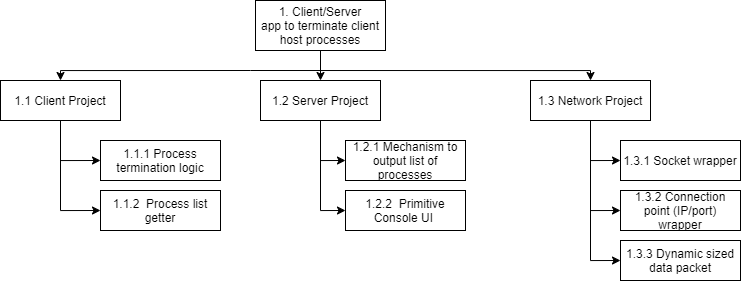

The diagram above was exported from draw.io. Its source (the exported page's mxGraphModel, read from the mxfile embedded in the PNG):
<mxGraphModel dx="768" dy="309" grid="1" gridSize="10" guides="1" tooltips="1" connect="1" arrows="1" fold="1" page="1" pageScale="1" pageWidth="850" pageHeight="1100" math="0" shadow="0">
  <root>
    <mxCell id="0" />
    <mxCell id="1" parent="0" />
    <mxCell id="ijX_AMpeX5xuu4qrpa5I-1" value="1. Client/Server&lt;br&gt;app to terminate client host processes" style="rounded=0;whiteSpace=wrap;html=1;" parent="1" vertex="1">
      <mxGeometry x="335" y="70" width="130" height="50" as="geometry" />
    </mxCell>
    <mxCell id="ijX_AMpeX5xuu4qrpa5I-2" value="1.1 Client Project" style="rounded=0;whiteSpace=wrap;html=1;" parent="1" vertex="1">
      <mxGeometry x="80" y="150" width="120" height="40" as="geometry" />
    </mxCell>
    <mxCell id="ijX_AMpeX5xuu4qrpa5I-6" value="1.3 Network Project" style="rounded=0;whiteSpace=wrap;html=1;" parent="1" vertex="1">
      <mxGeometry x="610" y="150" width="120" height="40" as="geometry" />
    </mxCell>
    <mxCell id="ijX_AMpeX5xuu4qrpa5I-7" value="1.2 Server Project" style="rounded=0;whiteSpace=wrap;html=1;" parent="1" vertex="1">
      <mxGeometry x="340" y="150" width="120" height="40" as="geometry" />
    </mxCell>
    <mxCell id="ijX_AMpeX5xuu4qrpa5I-8" value="1.1.1 Process termination logic" style="rounded=0;whiteSpace=wrap;html=1;" parent="1" vertex="1">
      <mxGeometry x="180" y="210" width="120" height="40" as="geometry" />
    </mxCell>
    <mxCell id="ijX_AMpeX5xuu4qrpa5I-9" value="1.1.2&amp;nbsp; Process list getter" style="rounded=0;whiteSpace=wrap;html=1;" parent="1" vertex="1">
      <mxGeometry x="180" y="260" width="120" height="40" as="geometry" />
    </mxCell>
    <mxCell id="ijX_AMpeX5xuu4qrpa5I-11" value="1.2.1 Mechanism to output list of processes" style="rounded=0;whiteSpace=wrap;html=1;align=center;" parent="1" vertex="1">
      <mxGeometry x="425" y="210" width="120" height="40" as="geometry" />
    </mxCell>
    <mxCell id="aZcyP6kMlW80k5lBhnMI-2" value="1.3.1 Socket wrapper" style="rounded=0;whiteSpace=wrap;html=1;" vertex="1" parent="1">
      <mxGeometry x="700" y="210" width="120" height="40" as="geometry" />
    </mxCell>
    <mxCell id="aZcyP6kMlW80k5lBhnMI-3" value="1.3.2 Connection point (IP/port) wrapper" style="rounded=0;whiteSpace=wrap;html=1;" vertex="1" parent="1">
      <mxGeometry x="700" y="260" width="120" height="40" as="geometry" />
    </mxCell>
    <mxCell id="aZcyP6kMlW80k5lBhnMI-4" value="1.3.3 Dynamic sized data packet" style="rounded=0;whiteSpace=wrap;html=1;" vertex="1" parent="1">
      <mxGeometry x="700" y="310" width="120" height="40" as="geometry" />
    </mxCell>
    <mxCell id="aZcyP6kMlW80k5lBhnMI-7" value="1.2.2&amp;nbsp; Primitive Console UI&amp;nbsp;" style="rounded=0;whiteSpace=wrap;html=1;" vertex="1" parent="1">
      <mxGeometry x="425" y="260" width="120" height="40" as="geometry" />
    </mxCell>
    <mxCell id="aZcyP6kMlW80k5lBhnMI-11" value="" style="endArrow=classic;html=1;rounded=0;edgeStyle=orthogonalEdgeStyle;exitX=0.5;exitY=1;exitDx=0;exitDy=0;entryX=0;entryY=0.5;entryDx=0;entryDy=0;" edge="1" parent="1" source="ijX_AMpeX5xuu4qrpa5I-2" target="ijX_AMpeX5xuu4qrpa5I-8">
      <mxGeometry width="50" height="50" relative="1" as="geometry">
        <mxPoint x="310" y="230" as="sourcePoint" />
        <mxPoint x="360" y="180" as="targetPoint" />
      </mxGeometry>
    </mxCell>
    <mxCell id="aZcyP6kMlW80k5lBhnMI-14" value="" style="endArrow=classic;html=1;rounded=0;edgeStyle=orthogonalEdgeStyle;entryX=0;entryY=0.5;entryDx=0;entryDy=0;exitX=0.5;exitY=1;exitDx=0;exitDy=0;" edge="1" parent="1" source="ijX_AMpeX5xuu4qrpa5I-2" target="ijX_AMpeX5xuu4qrpa5I-9">
      <mxGeometry width="50" height="50" relative="1" as="geometry">
        <mxPoint x="310" y="230" as="sourcePoint" />
        <mxPoint x="360" y="180" as="targetPoint" />
      </mxGeometry>
    </mxCell>
    <mxCell id="aZcyP6kMlW80k5lBhnMI-17" value="" style="endArrow=classic;html=1;rounded=0;edgeStyle=orthogonalEdgeStyle;exitX=0.5;exitY=1;exitDx=0;exitDy=0;entryX=0;entryY=0.5;entryDx=0;entryDy=0;" edge="1" parent="1" source="ijX_AMpeX5xuu4qrpa5I-7" target="ijX_AMpeX5xuu4qrpa5I-11">
      <mxGeometry width="50" height="50" relative="1" as="geometry">
        <mxPoint x="410" y="210" as="sourcePoint" />
        <mxPoint x="460" y="160" as="targetPoint" />
      </mxGeometry>
    </mxCell>
    <mxCell id="aZcyP6kMlW80k5lBhnMI-18" value="" style="endArrow=classic;html=1;rounded=0;edgeStyle=orthogonalEdgeStyle;entryX=0;entryY=0.5;entryDx=0;entryDy=0;exitX=0.5;exitY=1;exitDx=0;exitDy=0;" edge="1" parent="1" source="ijX_AMpeX5xuu4qrpa5I-7" target="aZcyP6kMlW80k5lBhnMI-7">
      <mxGeometry width="50" height="50" relative="1" as="geometry">
        <mxPoint x="410" y="210" as="sourcePoint" />
        <mxPoint x="460" y="160" as="targetPoint" />
      </mxGeometry>
    </mxCell>
    <mxCell id="aZcyP6kMlW80k5lBhnMI-19" value="" style="endArrow=classic;html=1;rounded=0;edgeStyle=orthogonalEdgeStyle;entryX=0;entryY=0.5;entryDx=0;entryDy=0;exitX=0.5;exitY=1;exitDx=0;exitDy=0;" edge="1" parent="1" source="ijX_AMpeX5xuu4qrpa5I-6" target="aZcyP6kMlW80k5lBhnMI-4">
      <mxGeometry width="50" height="50" relative="1" as="geometry">
        <mxPoint x="630" y="240" as="sourcePoint" />
        <mxPoint x="460" y="230" as="targetPoint" />
      </mxGeometry>
    </mxCell>
    <mxCell id="aZcyP6kMlW80k5lBhnMI-20" value="" style="endArrow=classic;html=1;rounded=0;edgeStyle=orthogonalEdgeStyle;exitX=0.5;exitY=1;exitDx=0;exitDy=0;entryX=0;entryY=0.5;entryDx=0;entryDy=0;" edge="1" parent="1" source="ijX_AMpeX5xuu4qrpa5I-6" target="aZcyP6kMlW80k5lBhnMI-3">
      <mxGeometry width="50" height="50" relative="1" as="geometry">
        <mxPoint x="410" y="280" as="sourcePoint" />
        <mxPoint x="460" y="230" as="targetPoint" />
      </mxGeometry>
    </mxCell>
    <mxCell id="aZcyP6kMlW80k5lBhnMI-21" value="" style="endArrow=classic;html=1;rounded=0;edgeStyle=orthogonalEdgeStyle;entryX=0;entryY=0.5;entryDx=0;entryDy=0;exitX=0.5;exitY=1;exitDx=0;exitDy=0;" edge="1" parent="1" source="ijX_AMpeX5xuu4qrpa5I-6" target="aZcyP6kMlW80k5lBhnMI-2">
      <mxGeometry width="50" height="50" relative="1" as="geometry">
        <mxPoint x="410" y="280" as="sourcePoint" />
        <mxPoint x="460" y="230" as="targetPoint" />
      </mxGeometry>
    </mxCell>
    <mxCell id="aZcyP6kMlW80k5lBhnMI-27" value="" style="endArrow=classic;html=1;rounded=0;edgeStyle=orthogonalEdgeStyle;entryX=0.5;entryY=0;entryDx=0;entryDy=0;" edge="1" parent="1" target="ijX_AMpeX5xuu4qrpa5I-2">
      <mxGeometry width="50" height="50" relative="1" as="geometry">
        <mxPoint x="330" y="140" as="sourcePoint" />
        <mxPoint x="460" y="180" as="targetPoint" />
      </mxGeometry>
    </mxCell>
    <mxCell id="aZcyP6kMlW80k5lBhnMI-29" value="" style="endArrow=classic;html=1;rounded=0;edgeStyle=orthogonalEdgeStyle;entryX=0.5;entryY=0;entryDx=0;entryDy=0;" edge="1" parent="1" target="ijX_AMpeX5xuu4qrpa5I-6">
      <mxGeometry width="50" height="50" relative="1" as="geometry">
        <mxPoint x="330" y="140" as="sourcePoint" />
        <mxPoint x="460" y="180" as="targetPoint" />
      </mxGeometry>
    </mxCell>
    <mxCell id="aZcyP6kMlW80k5lBhnMI-30" value="" style="endArrow=classic;html=1;rounded=0;edgeStyle=orthogonalEdgeStyle;entryX=0.5;entryY=0;entryDx=0;entryDy=0;" edge="1" parent="1" target="ijX_AMpeX5xuu4qrpa5I-7">
      <mxGeometry width="50" height="50" relative="1" as="geometry">
        <mxPoint x="400" y="140" as="sourcePoint" />
        <mxPoint x="460" y="180" as="targetPoint" />
      </mxGeometry>
    </mxCell>
    <mxCell id="aZcyP6kMlW80k5lBhnMI-32" value="" style="endArrow=none;html=1;rounded=0;edgeStyle=orthogonalEdgeStyle;entryX=0.5;entryY=1;entryDx=0;entryDy=0;" edge="1" parent="1" target="ijX_AMpeX5xuu4qrpa5I-1">
      <mxGeometry width="50" height="50" relative="1" as="geometry">
        <mxPoint x="400" y="140" as="sourcePoint" />
        <mxPoint x="460" y="180" as="targetPoint" />
      </mxGeometry>
    </mxCell>
  </root>
</mxGraphModel>